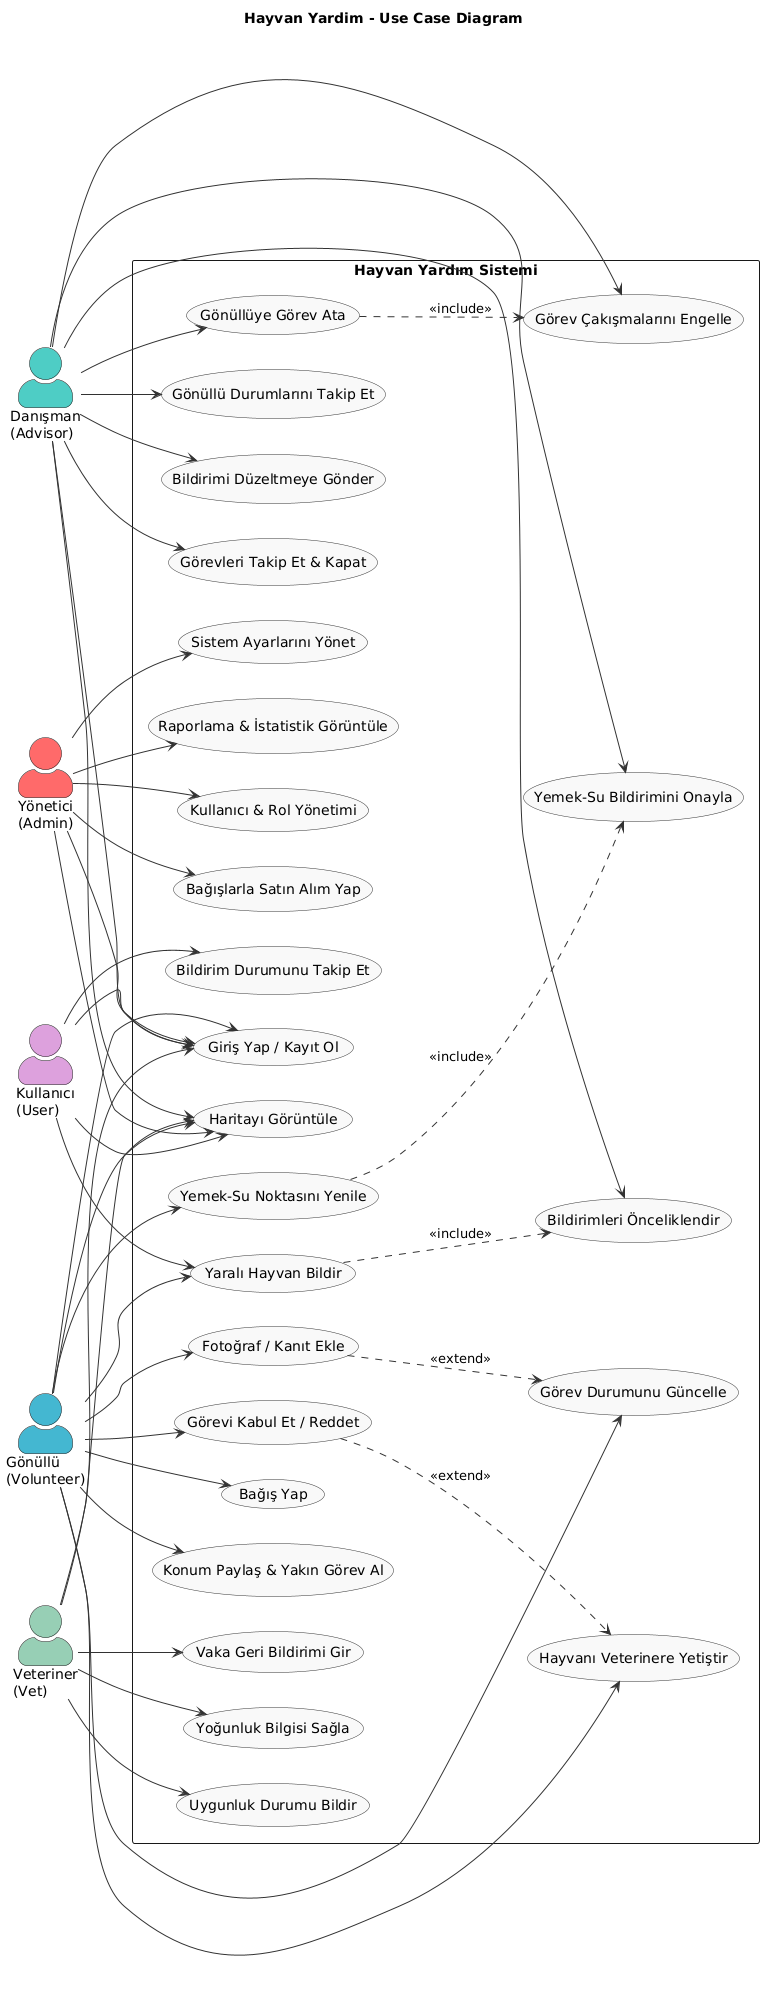

The diagram above was rendered by PlantUML. Its source (embedded in the PNG):
@startuml
left to right direction
skinparam packageStyle rectangle
skinparam actorStyle awesome
skinparam usecase {
  BackgroundColor #F9F9F9
  BorderColor #333333
  ArrowColor #333333
}

title Hayvan Yardim - Use Case Diagram

actor "Yönetici\n(Admin)" as Admin #FF6B6B
actor "Danışman\n(Advisor)" as Advisor #4ECDC4
actor "Gönüllü\n(Volunteer)" as Volunteer #45B7D1
actor "Veteriner\n(Vet)" as Vet #96CEB4
actor "Kullanıcı\n(User)" as User #DDA0DD

rectangle "Hayvan Yardım Sistemi" {

  ' === COMMON ===
  usecase "Haritayı Görüntüle" as UC_MAP
  usecase "Giriş Yap / Kayıt Ol" as UC_AUTH

  ' === ADMIN ===
  usecase "Kullanıcı & Rol Yönetimi" as UC_USER_MGMT
  usecase "Bağışlarla Satın Alım Yap" as UC_PURCHASE
  usecase "Sistem Ayarlarını Yönet" as UC_SETTINGS
  usecase "Raporlama & İstatistik Görüntüle" as UC_STATS

  ' === ADVISOR ===
  usecase "Yemek-Su Bildirimini Onayla" as UC_APPROVE_REFILL
  usecase "Gönüllüye Görev Ata" as UC_ASSIGN_TASK
  usecase "Bildirimleri Önceliklendir" as UC_PRIORITIZE
  usecase "Gönüllü Durumlarını Takip Et" as UC_TRACK_VOLUNTEER
  usecase "Görev Çakışmalarını Engelle" as UC_PREVENT_CONFLICT
  usecase "Bildirimi Düzeltmeye Gönder" as UC_SEND_CORRECTION
  usecase "Görevleri Takip Et & Kapat" as UC_CLOSE_TASK

  ' === VOLUNTEER ===
  usecase "Yemek-Su Noktasını Yenile" as UC_REFILL
  usecase "Yaralı Hayvan Bildir" as UC_REPORT_ANIMAL
  usecase "Görevi Kabul Et / Reddet" as UC_ACCEPT_TASK
  usecase "Hayvanı Veterinere Yetiştir" as UC_TRANSPORT_VET
  usecase "Bağış Yap" as UC_DONATE
  usecase "Konum Paylaş & Yakın Görev Al" as UC_NEARBY_TASK
  usecase "Görev Durumunu Güncelle" as UC_UPDATE_TASK
  usecase "Fotoğraf / Kanıt Ekle" as UC_ADD_EVIDENCE

  ' === VET ===
  usecase "Uygunluk Durumu Bildir" as UC_VET_AVAIL
  usecase "Vaka Geri Bildirimi Gir" as UC_VET_FEEDBACK
  usecase "Yoğunluk Bilgisi Sağla" as UC_VET_WORKLOAD

  ' === USER ===
  usecase "Bildirim Durumunu Takip Et" as UC_TRACK_REPORT
}

' === COMMON CONNECTIONS ===
Admin --> UC_AUTH
Advisor --> UC_AUTH
Volunteer --> UC_AUTH
Vet --> UC_AUTH
User --> UC_AUTH

Admin --> UC_MAP
Advisor --> UC_MAP
Volunteer --> UC_MAP
Vet --> UC_MAP
User --> UC_MAP

' === ADMIN CONNECTIONS ===
Admin --> UC_USER_MGMT
Admin --> UC_PURCHASE
Admin --> UC_SETTINGS
Admin --> UC_STATS

' === ADVISOR CONNECTIONS ===
Advisor --> UC_APPROVE_REFILL
Advisor --> UC_ASSIGN_TASK
Advisor --> UC_PRIORITIZE
Advisor --> UC_TRACK_VOLUNTEER
Advisor --> UC_PREVENT_CONFLICT
Advisor --> UC_SEND_CORRECTION
Advisor --> UC_CLOSE_TASK

' === VOLUNTEER CONNECTIONS ===
Volunteer --> UC_REFILL
Volunteer --> UC_REPORT_ANIMAL
Volunteer --> UC_ACCEPT_TASK
Volunteer --> UC_TRANSPORT_VET
Volunteer --> UC_DONATE
Volunteer --> UC_NEARBY_TASK
Volunteer --> UC_UPDATE_TASK
Volunteer --> UC_ADD_EVIDENCE

' === VET CONNECTIONS ===
Vet --> UC_VET_AVAIL
Vet --> UC_VET_FEEDBACK
Vet --> UC_VET_WORKLOAD

' === USER CONNECTIONS ===
User --> UC_REPORT_ANIMAL
User --> UC_TRACK_REPORT

' === RELATIONSHIPS ===
UC_ASSIGN_TASK ..> UC_PREVENT_CONFLICT : <<include>>
UC_ADD_EVIDENCE ..> UC_UPDATE_TASK : <<extend>>
UC_REPORT_ANIMAL ..> UC_PRIORITIZE : <<include>>
UC_REFILL ..> UC_APPROVE_REFILL : <<include>>
UC_ACCEPT_TASK ..> UC_TRANSPORT_VET : <<extend>>
@enduml